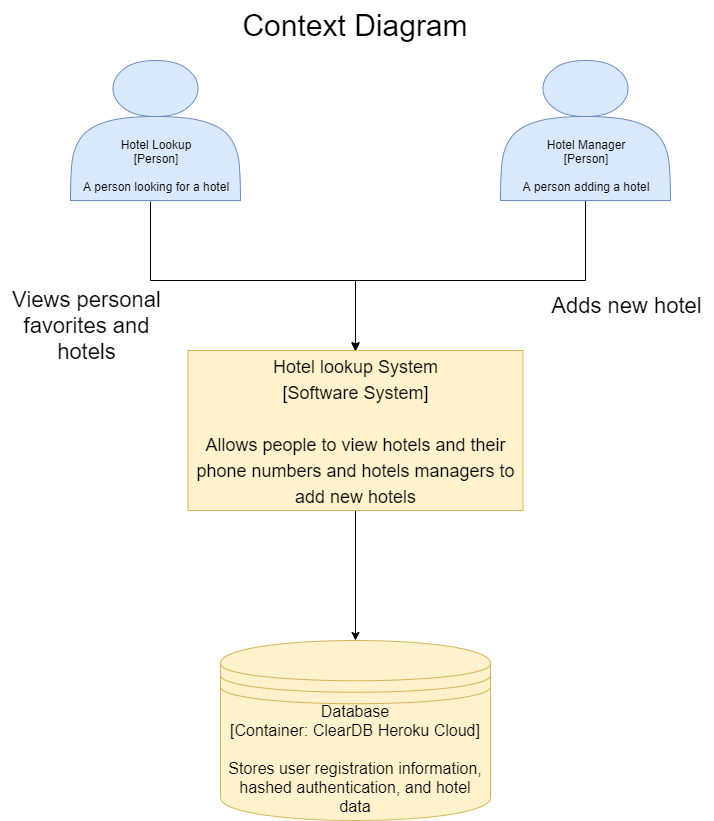

The diagram above was exported from draw.io. Its source (the exported page's mxGraphModel, read from the mxfile embedded in the PNG):
<mxGraphModel dx="2021" dy="1154" grid="1" gridSize="10" guides="1" tooltips="1" connect="1" arrows="1" fold="1" page="1" pageScale="1" pageWidth="850" pageHeight="1100" math="0" shadow="0">
  <root>
    <mxCell id="0" />
    <mxCell id="1" parent="0" />
    <mxCell id="dC_adWNaDMDvogT-VLd2-5" style="edgeStyle=orthogonalEdgeStyle;rounded=0;orthogonalLoop=1;jettySize=auto;html=1;exitX=0.5;exitY=1;exitDx=0;exitDy=0;fontSize=22;" edge="1" parent="1">
      <mxGeometry relative="1" as="geometry">
        <mxPoint x="445" y="381" as="targetPoint" />
        <mxPoint x="240" y="231" as="sourcePoint" />
        <Array as="points">
          <mxPoint x="240" y="310" />
          <mxPoint x="445" y="310" />
        </Array>
      </mxGeometry>
    </mxCell>
    <mxCell id="-_W4eiYaopYQBnImPTuf-1" value="&lt;br&gt;&lt;br&gt;&lt;br&gt;&lt;br&gt;&lt;br&gt;Hotel Lookup&lt;br&gt;[Person]&lt;br&gt;&lt;br&gt;A person looking for a hotel" style="shape=actor;whiteSpace=wrap;html=1;fillColor=#dae8fc;strokeColor=#6c8ebf;" vertex="1" parent="1">
      <mxGeometry x="160" y="90" width="170" height="140" as="geometry" />
    </mxCell>
    <mxCell id="-_W4eiYaopYQBnImPTuf-2" value="&lt;font style=&quot;font-size: 30px&quot;&gt;Context Diagram&lt;/font&gt;" style="text;html=1;strokeColor=none;fillColor=none;align=center;verticalAlign=middle;whiteSpace=wrap;rounded=0;fontSize=22;" vertex="1" parent="1">
      <mxGeometry x="305" y="30" width="280" height="50" as="geometry" />
    </mxCell>
    <mxCell id="nAliah_i_Zb6novO3Fus-3" value="" style="edgeStyle=orthogonalEdgeStyle;rounded=0;orthogonalLoop=1;jettySize=auto;html=1;labelBackgroundColor=none;fontSize=16;entryX=0.5;entryY=0;entryDx=0;entryDy=0;" edge="1" parent="1" source="-_W4eiYaopYQBnImPTuf-3" target="nAliah_i_Zb6novO3Fus-1">
      <mxGeometry relative="1" as="geometry">
        <mxPoint x="445" y="620" as="targetPoint" />
      </mxGeometry>
    </mxCell>
    <mxCell id="-_W4eiYaopYQBnImPTuf-3" value="&lt;font style=&quot;font-size: 18px&quot;&gt;Hotel lookup System&lt;br&gt;[Software System]&lt;br&gt;&lt;br&gt;Allows people to view hotels and their phone numbers and hotels managers to add new hotels&lt;/font&gt;" style="rounded=0;whiteSpace=wrap;html=1;fontSize=22;fillColor=#fff2cc;strokeColor=#d6b656;" vertex="1" parent="1">
      <mxGeometry x="277.5" y="380" width="335" height="160" as="geometry" />
    </mxCell>
    <mxCell id="-_W4eiYaopYQBnImPTuf-10" value="Views personal favorites and hotels" style="text;html=1;strokeColor=none;fillColor=none;align=center;verticalAlign=middle;whiteSpace=wrap;rounded=0;fontSize=22;" vertex="1" parent="1">
      <mxGeometry x="90" y="320" width="172.5" height="70" as="geometry" />
    </mxCell>
    <mxCell id="dC_adWNaDMDvogT-VLd2-2" style="edgeStyle=orthogonalEdgeStyle;rounded=0;orthogonalLoop=1;jettySize=auto;html=1;fontSize=22;" edge="1" parent="1" source="dC_adWNaDMDvogT-VLd2-1" target="-_W4eiYaopYQBnImPTuf-3">
      <mxGeometry relative="1" as="geometry">
        <Array as="points">
          <mxPoint x="675" y="310" />
          <mxPoint x="445" y="310" />
        </Array>
      </mxGeometry>
    </mxCell>
    <mxCell id="dC_adWNaDMDvogT-VLd2-1" value="&lt;br&gt;&lt;br&gt;&lt;br&gt;&lt;br&gt;&lt;br&gt;Hotel Manager&lt;br&gt;[Person]&lt;br&gt;&lt;br&gt;A person adding a hotel" style="shape=actor;whiteSpace=wrap;html=1;fillColor=#dae8fc;strokeColor=#6c8ebf;" vertex="1" parent="1">
      <mxGeometry x="590" y="90" width="170" height="140" as="geometry" />
    </mxCell>
    <mxCell id="dC_adWNaDMDvogT-VLd2-3" value="Adds new hotel" style="text;html=1;strokeColor=none;fillColor=none;align=center;verticalAlign=middle;whiteSpace=wrap;rounded=0;fontSize=22;" vertex="1" parent="1">
      <mxGeometry x="630" y="300" width="172.5" height="70" as="geometry" />
    </mxCell>
    <mxCell id="nAliah_i_Zb6novO3Fus-1" value="Database&lt;br&gt;[Container: ClearDB Heroku Cloud]&lt;br&gt;&lt;br&gt;Stores user registration information, hashed authentication, and hotel data" style="shape=datastore;whiteSpace=wrap;html=1;fontSize=16;align=center;fillColor=#fff2cc;strokeColor=#d6b656;" vertex="1" parent="1">
      <mxGeometry x="310" y="670" width="270" height="180" as="geometry" />
    </mxCell>
  </root>
</mxGraphModel>